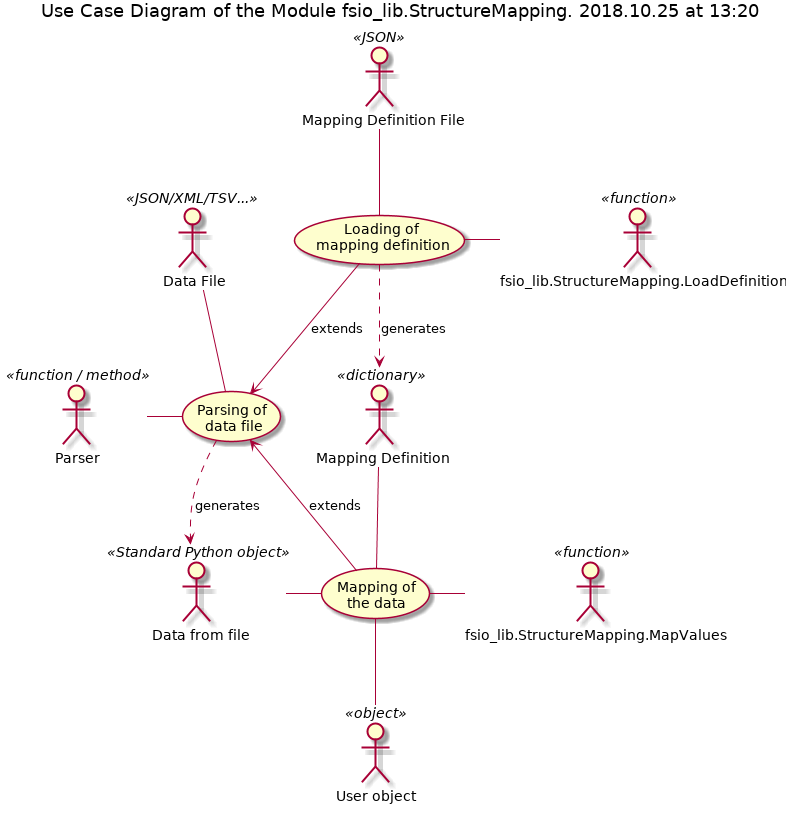

The diagram above was rendered by PlantUML. Its source (embedded in the PNG):
@startuml structure_mapping_use_case



title Use Case Diagram of the Module fsio_lib.StructureMapping. 2018.10.25 at 13:20

actor "Mapping Definition File" <<JSON>> as Definition

usecase "Loading of\nmapping definition" as Loading

Definition -- Loading

usecase "Parsing of\ndata file" as Parsing

Loading --> Parsing : extends

actor "Mapping Definition" <<dictionary>> as MapDict

Loading ..> MapDict : generates

actor "fsio_lib.StructureMapping.LoadDefinition" <<function>> as Loader

Loading - Loader

actor "Data File" <<JSON/XML/TSV...>> as Data

Data -- Parsing

actor Parser <<function / method>>

Parser - Parsing

Parsing -[hidden] MapDict

usecase "Mapping of\nthe data" as Mapping

Parsing <-- Mapping : extends

MapDict -- Mapping

actor "Data from file" <<Standard Python object>> as DataObject

Parsing ..> DataObject : generates

DataObject - Mapping

actor "fsio_lib.StructureMapping.MapValues" <<function>> as Mapper

Mapping - Mapper

actor "User object" <<object>> as UserData

Mapping -- UserData

@enduml